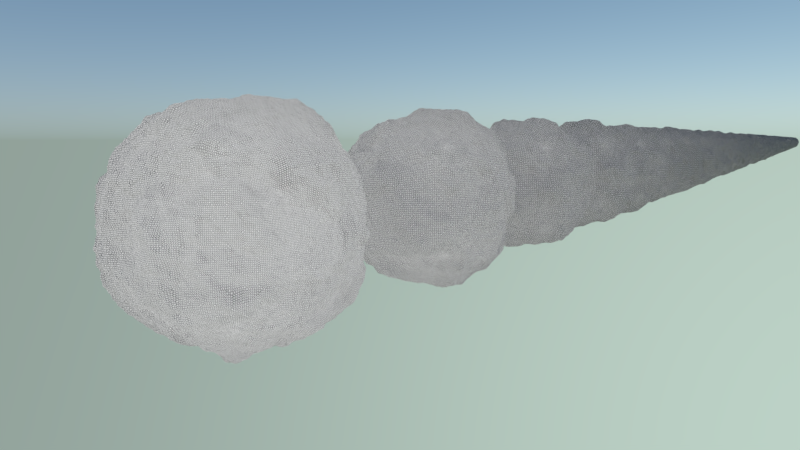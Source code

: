 # Source: 00_displacement_basics.blend  (saved by Blender 2.78.0; exported with 4.5.12 LTS)
import bpy
from mathutils import Matrix  # noqa: F401  (used for matrix-valued properties, if any)

bpy.ops.wm.read_factory_settings(use_empty=True)
scene = bpy.context.scene
scene.name = 'Scene'

# ---- collections
col_collection_1 = bpy.data.collections.new('Collection 1'); scene.collection.children.link(col_collection_1)

# ---- materials (node trees are filled in below, after node groups)
mat_displacement = bpy.data.materials.new('displacement')
mat_displacement.displacement_method = 'DISPLACEMENT'
mat_displacement.alpha_threshold = 0.0
mat_displacement.roughness = 0.5

# ---- material node trees
mat_displacement.use_nodes = True; mat_displacement.node_tree.nodes.clear()
_N = mat_displacement.node_tree.nodes; _L = mat_displacement.node_tree.links
n0 = _N.new('ShaderNodeOutputMaterial'); n0.name = 'Material Output'; n0.location = (331, 300)
n1 = _N.new('ShaderNodeBsdfDiffuse'); n1.name = 'Diffuse BSDF'; n1.location = (-705, 309)
n1.inputs[0].default_value = (0.214, 0.214, 0.214, 1.0)
n2 = _N.new('ShaderNodeEmission'); n2.name = 'Emission'; n2.location = (-696, 147)
n2.inputs[0].default_value = (0.8, 0.8, 0.8, 1.0)
n3 = _N.new('ShaderNodeTexNoise'); n3.name = 'Noise Texture'; n3.location = (-1631, -39)
n3.inputs[3].default_value = 5.0
n4 = _N.new('ShaderNodeMath'); n4.name = 'Math'; n4.location = (-1411, -39)
n4.operation = 'MULTIPLY'
n4.inputs[1].default_value = 5.0
n5 = _N.new('ShaderNodeMath'); n5.name = 'Math.001'; n5.location = (-1191, -36)
n5.operation = 'SUBTRACT'
n5.inputs[1].default_value = 2.5
n6 = _N.new('ShaderNodeWireframe'); n6.name = 'Wireframe'; n6.location = (-696, 430)
n6.inputs[0].default_value = 0.002
n7 = _N.new('ShaderNodeBump'); n7.name = 'Bump'; n7.location = (-995, 193)
n7.inputs[1].default_value = 0.1
n7.inputs[2].default_value = 1.0
n8 = _N.new('ShaderNodeMixShader'); n8.name = 'Mix Shader'; n8.location = (-116, 318)
n9 = _N.new('ShaderNodeDisplacement'); n9.name = 'Displacement'; n9.location = (0, 0)
n9.inputs[1].default_value = 0.0
n9.inputs[2].default_value = 0.1
_L.new(n1.outputs[0], n8.inputs[1])
_L.new(n3.outputs[1], n4.inputs[0])
_L.new(n4.outputs[0], n5.inputs[0])
_L.new(n8.outputs[0], n0.inputs[0])
_L.new(n6.outputs[0], n8.inputs[0])
_L.new(n2.outputs[0], n8.inputs[2])
_L.new(n5.outputs[0], n7.inputs[3])
_L.new(n7.outputs[0], n1.inputs[2])
_L.new(n5.outputs[0], n9.inputs[0])
_L.new(n9.outputs[0], n0.inputs[2])
n0.is_active_output = True

# ---- world
world_world = bpy.data.worlds.new('World'); scene.world = world_world
world_world.use_nodes = True; world_world.node_tree.nodes.clear()
_N = world_world.node_tree.nodes; _L = world_world.node_tree.links
n0 = _N.new('ShaderNodeOutputWorld'); n0.name = 'World Output'; n0.location = (300, 300)
n1 = _N.new('ShaderNodeBackground'); n1.name = 'Background'; n1.location = (10, 300)
n1.inputs[1].default_value = 3.0
n2 = _N.new('ShaderNodeTexSky'); n2.name = 'Sky Texture'; n2.location = (-190, 300)
n2.sky_type = 'HOSEK_WILKIE'
n2.sun_direction = (-0.8894, 0.2019, 0.4101)
n2.sun_elevation = 1.571
_L.new(n1.outputs[0], n0.inputs[0])
_L.new(n2.outputs[0], n1.inputs[0])
n0.is_active_output = True
world_world.color = (0.9749, 1.0, 0.9502)
world_world.use_sun_shadow = False
world_world.sun_shadow_jitter_overblur = 0.0
world_world.cycles.sampling_method = 'MANUAL'

# ---- cameras
cam_camera = bpy.data.cameras.new('Camera')
cam_camera.passepartout_alpha = 1.0
cam_camera.clip_end = 100.0
cam_camera.lens = 24.0
cam_camera.sensor_width = 32.0
cam_camera.sensor_height = 18.0
cam_camera.display_size = 2.0
cam_camera.dof.focus_distance = 0.0

# ---- meshes
me_cube = bpy.data.meshes.new('Cube')
me_cube.from_pydata([(-1.0, -1.0, -1.0), (-1.0, -1.0, 1.0), (-1.0, 1.0, -1.0), (-1.0, 1.0, 1.0), (1.0, -1.0, -1.0), (1.0, -1.0, 1.0), (1.0, 1.0, -1.0), (1.0, 1.0, 1.0)], [], [(0, 1, 3, 2), (2, 3, 7, 6), (6, 7, 5, 4), (4, 5, 1, 0), (2, 6, 4, 0), (7, 3, 1, 5)])
me_cube.materials.append(mat_displacement)
me_cube.use_remesh_preserve_volume = False
me_cube.use_remesh_preserve_attributes = False
me_cube.use_mirror_vertex_groups = False
me_cube.update()

# ---- objects
ob_camera = bpy.data.objects.new('Camera', cam_camera)
ob_cube = bpy.data.objects.new('Cube', me_cube)

# ---- transforms, parenting, visibility, modifiers, constraints
ob_camera.location = (-2.8, -3.291, 0.6696)
ob_camera.rotation_euler = (1.43, 0.002166, -0.9693)
ob_camera.lineart.crease_threshold = 0.0
ob_cube.location = (-0.1024, -0.1275, 0.103)
ob_cube.lineart.crease_threshold = 0.0
ob_cube.cycles.use_adaptive_subdivision = True
ob_cube.cycles.dicing_rate = 2.0
_m = ob_cube.modifiers.new('Array', 'ARRAY')
_m.count = 50
_m.constant_offset_displace = (0.0, 0.0, 0.0)
_m.relative_offset_displace = (1.2, 0.0, 0.0)
_m = ob_cube.modifiers.new('Subsurf', 'SUBSURF')
_m.uv_smooth = 'PRESERVE_CORNERS'
_m.quality = 2
_m.levels = 0
_m.show_only_control_edges = False

# ---- collection membership
col_collection_1.objects.link(ob_camera)
col_collection_1.objects.link(ob_cube)

# ---- scene / render settings (as saved in the file)
scene.camera = ob_camera
scene.frame_start = 1; scene.frame_end = 250; scene.frame_set(29)
scene.render.engine = 'CYCLES'
scene.render.resolution_percentage = 50
scene.render.dither_intensity = 0.0
scene.cycles.feature_set = 'EXPERIMENTAL'
scene.cycles.use_denoising = False
scene.cycles.samples = 50
scene.cycles.sampling_pattern = 'TABULATED_SOBOL'
scene.cycles.light_sampling_threshold = 0.0
scene.cycles.use_adaptive_sampling = False
scene.cycles.use_light_tree = False
scene.cycles.max_bounces = 0
scene.cycles.diffuse_bounces = 0
scene.cycles.glossy_bounces = 0
scene.cycles.transmission_bounces = 0
scene.cycles.preview_dicing_rate = 3.0
scene.cycles.max_subdivisions = 8
scene.cycles.sample_clamp_indirect = 0.0
scene.cycles.debug_use_hair_bvh = False
scene.view_settings.view_transform = 'Standard'
bpy.context.view_layer.update()
